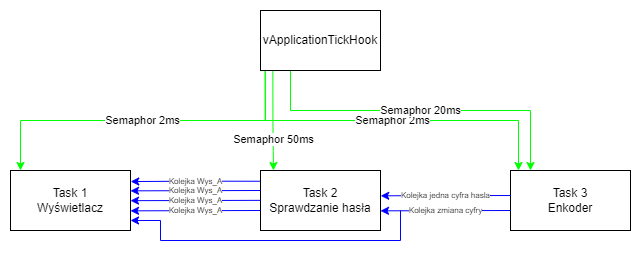

The diagram above was exported from draw.io. Its source (the exported page's mxGraphModel, read from the mxfile embedded in the PNG):
<mxGraphModel dx="758" dy="427" grid="1" gridSize="10" guides="1" tooltips="1" connect="1" arrows="1" fold="1" page="1" pageScale="1" pageWidth="1100" pageHeight="850" background="none" math="0" shadow="0">
  <root>
    <mxCell id="0" />
    <mxCell id="1" parent="0" />
    <mxCell id="y1UrB-_oZUaiuEVXo4sb-1" value="Task 1&lt;br&gt;Wyświetlacz" style="rounded=0;whiteSpace=wrap;html=1;" parent="1" vertex="1">
      <mxGeometry x="180" y="200" width="120" height="60" as="geometry" />
    </mxCell>
    <mxCell id="AC0BGlQYiGy0n3c_THs5-6" value="Kolejka Wys_A" style="edgeStyle=orthogonalEdgeStyle;rounded=0;orthogonalLoop=1;jettySize=auto;html=1;exitX=0.002;exitY=0.179;exitDx=0;exitDy=0;entryX=1.002;entryY=0.184;entryDx=0;entryDy=0;strokeColor=#0000FF;exitPerimeter=0;entryPerimeter=0;fontSize=8;" edge="1" parent="1" source="y1UrB-_oZUaiuEVXo4sb-2" target="y1UrB-_oZUaiuEVXo4sb-1">
      <mxGeometry relative="1" as="geometry">
        <Array as="points">
          <mxPoint x="365" y="211" />
        </Array>
      </mxGeometry>
    </mxCell>
    <mxCell id="y1UrB-_oZUaiuEVXo4sb-2" value="Task 2&lt;br&gt;Sprawdzanie hasła" style="rounded=0;whiteSpace=wrap;html=1;" parent="1" vertex="1">
      <mxGeometry x="430" y="200" width="120" height="60" as="geometry" />
    </mxCell>
    <mxCell id="y1UrB-_oZUaiuEVXo4sb-3" value="Task 3&lt;br&gt;Enkoder" style="rounded=0;whiteSpace=wrap;html=1;" parent="1" vertex="1">
      <mxGeometry x="680" y="200" width="120" height="60" as="geometry" />
    </mxCell>
    <mxCell id="AC0BGlQYiGy0n3c_THs5-3" value="Semaphor 2ms" style="edgeStyle=orthogonalEdgeStyle;rounded=0;orthogonalLoop=1;jettySize=auto;html=1;exitX=0.039;exitY=1.006;exitDx=0;exitDy=0;strokeColor=#00FF00;exitPerimeter=0;" edge="1" parent="1" source="AC0BGlQYiGy0n3c_THs5-1">
      <mxGeometry relative="1" as="geometry">
        <mxPoint x="688" y="200" as="targetPoint" />
      </mxGeometry>
    </mxCell>
    <mxCell id="AC0BGlQYiGy0n3c_THs5-4" value="Semaphor 50ms" style="edgeStyle=orthogonalEdgeStyle;rounded=0;orthogonalLoop=1;jettySize=auto;html=1;exitX=0.103;exitY=1.001;exitDx=0;exitDy=0;entryX=0.108;entryY=0;entryDx=0;entryDy=0;strokeColor=#00FF00;exitPerimeter=0;entryPerimeter=0;" edge="1" parent="1" source="AC0BGlQYiGy0n3c_THs5-1" target="y1UrB-_oZUaiuEVXo4sb-2">
      <mxGeometry x="0.3776" relative="1" as="geometry">
        <mxPoint as="offset" />
      </mxGeometry>
    </mxCell>
    <mxCell id="AC0BGlQYiGy0n3c_THs5-5" value="Semaphor 20ms" style="edgeStyle=orthogonalEdgeStyle;rounded=0;orthogonalLoop=1;jettySize=auto;html=1;exitX=0.25;exitY=1;exitDx=0;exitDy=0;strokeColor=#00FF00;" edge="1" parent="1" source="AC0BGlQYiGy0n3c_THs5-1">
      <mxGeometry relative="1" as="geometry">
        <mxPoint x="700" y="200" as="targetPoint" />
        <Array as="points">
          <mxPoint x="460" y="140" />
          <mxPoint x="700" y="140" />
        </Array>
      </mxGeometry>
    </mxCell>
    <mxCell id="AC0BGlQYiGy0n3c_THs5-1" value="vApplicationTickHook" style="rounded=0;whiteSpace=wrap;html=1;" vertex="1" parent="1">
      <mxGeometry x="430" y="40" width="120" height="60" as="geometry" />
    </mxCell>
    <mxCell id="AC0BGlQYiGy0n3c_THs5-2" value="Semaphor 2ms" style="endArrow=classic;html=1;rounded=0;exitX=0.039;exitY=1.015;exitDx=0;exitDy=0;strokeColor=#00FF00;exitPerimeter=0;" edge="1" parent="1" source="AC0BGlQYiGy0n3c_THs5-1">
      <mxGeometry width="50" height="50" relative="1" as="geometry">
        <mxPoint x="380" y="240" as="sourcePoint" />
        <mxPoint x="190" y="200" as="targetPoint" />
        <Array as="points">
          <mxPoint x="435" y="150" />
          <mxPoint x="190" y="150" />
        </Array>
      </mxGeometry>
    </mxCell>
    <mxCell id="AC0BGlQYiGy0n3c_THs5-7" value="Kolejka Wys_A" style="edgeStyle=orthogonalEdgeStyle;rounded=0;orthogonalLoop=1;jettySize=auto;exitX=0.002;exitY=0.179;exitDx=0;exitDy=0;entryX=1.002;entryY=0.184;entryDx=0;entryDy=0;strokeColor=#0000FF;exitPerimeter=0;entryPerimeter=0;labelBackgroundColor=default;labelBorderColor=none;fontColor=default;html=1;spacing=1;fontSize=8;" edge="1" parent="1">
      <mxGeometry relative="1" as="geometry">
        <mxPoint x="430" y="220.00000000000003" as="sourcePoint" />
        <mxPoint x="300" y="220.29999999999998" as="targetPoint" />
        <Array as="points">
          <mxPoint x="299.76" y="220.26000000000002" />
        </Array>
      </mxGeometry>
    </mxCell>
    <mxCell id="AC0BGlQYiGy0n3c_THs5-8" value="Kolejka Wys_A" style="edgeStyle=orthogonalEdgeStyle;rounded=0;orthogonalLoop=1;jettySize=auto;html=1;exitX=0.002;exitY=0.179;exitDx=0;exitDy=0;entryX=1.002;entryY=0.184;entryDx=0;entryDy=0;strokeColor=#0000FF;exitPerimeter=0;entryPerimeter=0;fontSize=8;" edge="1" parent="1">
      <mxGeometry relative="1" as="geometry">
        <mxPoint x="430" y="229.85000000000002" as="sourcePoint" />
        <mxPoint x="300" y="230.14999999999998" as="targetPoint" />
        <Array as="points">
          <mxPoint x="299.76" y="230.11" />
        </Array>
      </mxGeometry>
    </mxCell>
    <mxCell id="AC0BGlQYiGy0n3c_THs5-9" value="Kolejka Wys_A" style="edgeStyle=orthogonalEdgeStyle;rounded=0;orthogonalLoop=1;jettySize=auto;html=1;exitX=0.002;exitY=0.179;exitDx=0;exitDy=0;entryX=1.002;entryY=0.184;entryDx=0;entryDy=0;strokeColor=#0000FF;exitPerimeter=0;entryPerimeter=0;fontSize=8;" edge="1" parent="1">
      <mxGeometry relative="1" as="geometry">
        <mxPoint x="430" y="240" as="sourcePoint" />
        <mxPoint x="300" y="240.29999999999995" as="targetPoint" />
        <Array as="points">
          <mxPoint x="299.76" y="240.26" />
        </Array>
      </mxGeometry>
    </mxCell>
    <mxCell id="AC0BGlQYiGy0n3c_THs5-10" value="Kolejka jedna cyfra hasla" style="edgeStyle=orthogonalEdgeStyle;rounded=0;orthogonalLoop=1;jettySize=auto;html=1;exitX=0.002;exitY=0.179;exitDx=0;exitDy=0;entryX=1.002;entryY=0.184;entryDx=0;entryDy=0;strokeColor=#0000FF;exitPerimeter=0;entryPerimeter=0;fontSize=8;" edge="1" parent="1">
      <mxGeometry relative="1" as="geometry">
        <mxPoint x="680.24" y="225.03" as="sourcePoint" />
        <mxPoint x="550.2399999999999" y="225.33000000000007" as="targetPoint" />
        <Array as="points">
          <mxPoint x="615" y="225.29" />
        </Array>
      </mxGeometry>
    </mxCell>
    <mxCell id="AC0BGlQYiGy0n3c_THs5-11" value="Kolejka zmiana cyfry" style="edgeStyle=orthogonalEdgeStyle;rounded=0;orthogonalLoop=1;jettySize=auto;exitX=0.002;exitY=0.179;exitDx=0;exitDy=0;entryX=1.002;entryY=0.184;entryDx=0;entryDy=0;strokeColor=#0000FF;exitPerimeter=0;entryPerimeter=0;labelBackgroundColor=default;labelBorderColor=none;fontColor=default;html=1;spacing=1;fontSize=8;" edge="1" parent="1">
      <mxGeometry relative="1" as="geometry">
        <mxPoint x="680" y="240" as="sourcePoint" />
        <mxPoint x="550" y="240.29999999999995" as="targetPoint" />
        <Array as="points">
          <mxPoint x="549.76" y="240.26000000000002" />
        </Array>
      </mxGeometry>
    </mxCell>
    <mxCell id="AC0BGlQYiGy0n3c_THs5-14" value="" style="endArrow=classic;html=1;rounded=0;labelBackgroundColor=default;labelBorderColor=none;strokeColor=#0000FF;fontSize=8;fontColor=default;entryX=1;entryY=0.833;entryDx=0;entryDy=0;entryPerimeter=0;" edge="1" parent="1" target="y1UrB-_oZUaiuEVXo4sb-1">
      <mxGeometry width="50" height="50" relative="1" as="geometry">
        <mxPoint x="570" y="240" as="sourcePoint" />
        <mxPoint x="540" y="280" as="targetPoint" />
        <Array as="points">
          <mxPoint x="570" y="270" />
          <mxPoint x="330" y="270" />
          <mxPoint x="330" y="250" />
        </Array>
      </mxGeometry>
    </mxCell>
  </root>
</mxGraphModel>